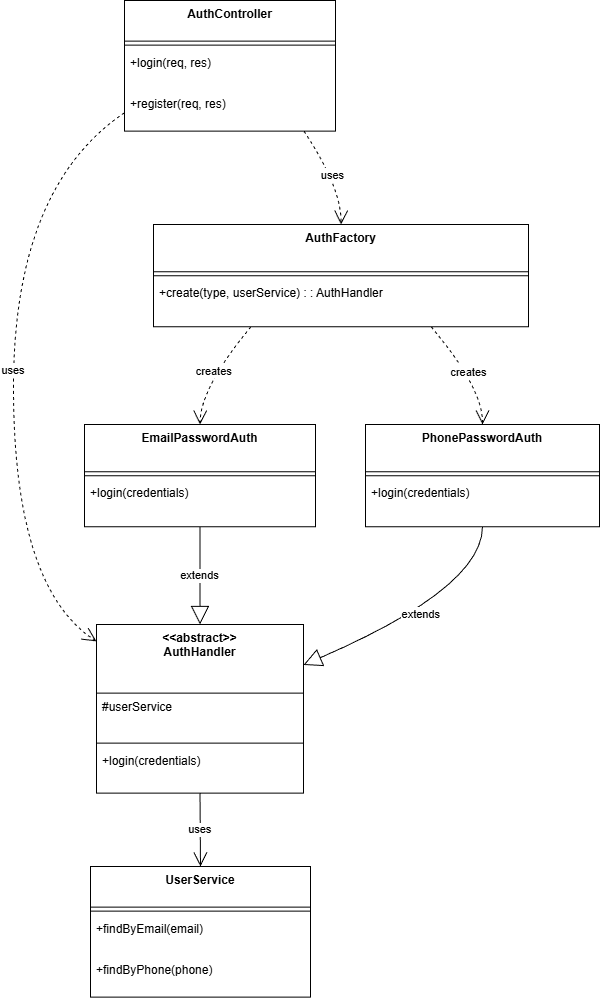

The diagram above was exported from draw.io. Its source (the exported page's mxGraphModel, read from the mxfile embedded in the PNG):
<mxGraphModel dx="1303" dy="659" grid="1" gridSize="10" guides="1" tooltips="1" connect="1" arrows="1" fold="1" page="1" pageScale="1" pageWidth="827" pageHeight="1169" math="0" shadow="0">
  <root>
    <mxCell id="0" />
    <mxCell id="1" parent="0" />
    <mxCell id="zoQrJwdxgtILmSZ0_rS_-1" parent="1" style="swimlane;fontStyle=1;align=center;verticalAlign=top;childLayout=stackLayout;horizontal=1;startSize=40.57142857142857;horizontalStack=0;resizeParent=1;resizeParentMax=0;resizeLast=0;collapsible=0;marginBottom=0;" value="AuthController" vertex="1">
      <mxGeometry height="130.57142857142856" width="211" x="131" y="20" as="geometry" />
    </mxCell>
    <mxCell id="zoQrJwdxgtILmSZ0_rS_-2" parent="zoQrJwdxgtILmSZ0_rS_-1" style="line;strokeWidth=1;fillColor=none;align=left;verticalAlign=middle;spacingTop=-1;spacingLeft=3;spacingRight=3;rotatable=0;labelPosition=right;points=[];portConstraint=eastwest;strokeColor=inherit;" vertex="1">
      <mxGeometry height="8" width="211" y="40.57142857142857" as="geometry" />
    </mxCell>
    <mxCell id="zoQrJwdxgtILmSZ0_rS_-3" parent="zoQrJwdxgtILmSZ0_rS_-1" style="text;strokeColor=none;fillColor=none;align=left;verticalAlign=top;spacingLeft=4;spacingRight=4;overflow=hidden;rotatable=0;points=[[0,0.5],[1,0.5]];portConstraint=eastwest;" value="+login(req, res)" vertex="1">
      <mxGeometry height="41" width="211" y="48.57142857142857" as="geometry" />
    </mxCell>
    <mxCell id="zoQrJwdxgtILmSZ0_rS_-4" parent="zoQrJwdxgtILmSZ0_rS_-1" style="text;strokeColor=none;fillColor=none;align=left;verticalAlign=top;spacingLeft=4;spacingRight=4;overflow=hidden;rotatable=0;points=[[0,0.5],[1,0.5]];portConstraint=eastwest;" value="+register(req, res)" vertex="1">
      <mxGeometry height="41" width="211" y="89.57142857142857" as="geometry" />
    </mxCell>
    <mxCell id="zoQrJwdxgtILmSZ0_rS_-5" parent="1" style="swimlane;fontStyle=1;align=center;verticalAlign=top;childLayout=stackLayout;horizontal=1;startSize=47.2;horizontalStack=0;resizeParent=1;resizeParentMax=0;resizeLast=0;collapsible=0;marginBottom=0;" value="AuthFactory" vertex="1">
      <mxGeometry height="102.2" width="375" x="160" y="244" as="geometry" />
    </mxCell>
    <mxCell id="zoQrJwdxgtILmSZ0_rS_-6" parent="zoQrJwdxgtILmSZ0_rS_-5" style="line;strokeWidth=1;fillColor=none;align=left;verticalAlign=middle;spacingTop=-1;spacingLeft=3;spacingRight=3;rotatable=0;labelPosition=right;points=[];portConstraint=eastwest;strokeColor=inherit;" vertex="1">
      <mxGeometry height="8" width="375" y="47.2" as="geometry" />
    </mxCell>
    <mxCell id="zoQrJwdxgtILmSZ0_rS_-7" parent="zoQrJwdxgtILmSZ0_rS_-5" style="text;strokeColor=none;fillColor=none;align=left;verticalAlign=top;spacingLeft=4;spacingRight=4;overflow=hidden;rotatable=0;points=[[0,0.5],[1,0.5]];portConstraint=eastwest;" value="+create(type, userService) : : AuthHandler" vertex="1">
      <mxGeometry height="47" width="375" y="55.2" as="geometry" />
    </mxCell>
    <mxCell id="zoQrJwdxgtILmSZ0_rS_-8" parent="1" style="swimlane;fontStyle=1;align=center;verticalAlign=top;childLayout=stackLayout;horizontal=1;startSize=68.57142857142857;horizontalStack=0;resizeParent=1;resizeParentMax=0;resizeLast=0;collapsible=0;marginBottom=0;" value="&lt;&lt;abstract&gt;&gt;&#10;AuthHandler" vertex="1">
      <mxGeometry height="168.57142857142856" width="207" x="103" y="644" as="geometry" />
    </mxCell>
    <mxCell id="zoQrJwdxgtILmSZ0_rS_-9" parent="zoQrJwdxgtILmSZ0_rS_-8" style="text;strokeColor=none;fillColor=none;align=left;verticalAlign=top;spacingLeft=4;spacingRight=4;overflow=hidden;rotatable=0;points=[[0,0.5],[1,0.5]];portConstraint=eastwest;" value="#userService" vertex="1">
      <mxGeometry height="46" width="207" y="68.57142857142857" as="geometry" />
    </mxCell>
    <mxCell id="zoQrJwdxgtILmSZ0_rS_-10" parent="zoQrJwdxgtILmSZ0_rS_-8" style="line;strokeWidth=1;fillColor=none;align=left;verticalAlign=middle;spacingTop=-1;spacingLeft=3;spacingRight=3;rotatable=0;labelPosition=right;points=[];portConstraint=eastwest;strokeColor=inherit;" vertex="1">
      <mxGeometry height="8" width="207" y="114.57142857142857" as="geometry" />
    </mxCell>
    <mxCell id="zoQrJwdxgtILmSZ0_rS_-11" parent="zoQrJwdxgtILmSZ0_rS_-8" style="text;strokeColor=none;fillColor=none;align=left;verticalAlign=top;spacingLeft=4;spacingRight=4;overflow=hidden;rotatable=0;points=[[0,0.5],[1,0.5]];portConstraint=eastwest;" value="+login(credentials)" vertex="1">
      <mxGeometry height="46" width="207" y="122.57142857142857" as="geometry" />
    </mxCell>
    <mxCell id="zoQrJwdxgtILmSZ0_rS_-12" parent="1" style="swimlane;fontStyle=1;align=center;verticalAlign=top;childLayout=stackLayout;horizontal=1;startSize=47.2;horizontalStack=0;resizeParent=1;resizeParentMax=0;resizeLast=0;collapsible=0;marginBottom=0;" value="EmailPasswordAuth" vertex="1">
      <mxGeometry height="102.2" width="231" x="91" y="444" as="geometry" />
    </mxCell>
    <mxCell id="zoQrJwdxgtILmSZ0_rS_-13" parent="zoQrJwdxgtILmSZ0_rS_-12" style="line;strokeWidth=1;fillColor=none;align=left;verticalAlign=middle;spacingTop=-1;spacingLeft=3;spacingRight=3;rotatable=0;labelPosition=right;points=[];portConstraint=eastwest;strokeColor=inherit;" vertex="1">
      <mxGeometry height="8" width="231" y="47.2" as="geometry" />
    </mxCell>
    <mxCell id="zoQrJwdxgtILmSZ0_rS_-14" parent="zoQrJwdxgtILmSZ0_rS_-12" style="text;strokeColor=none;fillColor=none;align=left;verticalAlign=top;spacingLeft=4;spacingRight=4;overflow=hidden;rotatable=0;points=[[0,0.5],[1,0.5]];portConstraint=eastwest;" value="+login(credentials)" vertex="1">
      <mxGeometry height="47" width="231" y="55.2" as="geometry" />
    </mxCell>
    <mxCell id="zoQrJwdxgtILmSZ0_rS_-15" parent="1" style="swimlane;fontStyle=1;align=center;verticalAlign=top;childLayout=stackLayout;horizontal=1;startSize=47.2;horizontalStack=0;resizeParent=1;resizeParentMax=0;resizeLast=0;collapsible=0;marginBottom=0;" value="PhonePasswordAuth" vertex="1">
      <mxGeometry height="102.2" width="234" x="372" y="444" as="geometry" />
    </mxCell>
    <mxCell id="zoQrJwdxgtILmSZ0_rS_-16" parent="zoQrJwdxgtILmSZ0_rS_-15" style="line;strokeWidth=1;fillColor=none;align=left;verticalAlign=middle;spacingTop=-1;spacingLeft=3;spacingRight=3;rotatable=0;labelPosition=right;points=[];portConstraint=eastwest;strokeColor=inherit;" vertex="1">
      <mxGeometry height="8" width="234" y="47.2" as="geometry" />
    </mxCell>
    <mxCell id="zoQrJwdxgtILmSZ0_rS_-17" parent="zoQrJwdxgtILmSZ0_rS_-15" style="text;strokeColor=none;fillColor=none;align=left;verticalAlign=top;spacingLeft=4;spacingRight=4;overflow=hidden;rotatable=0;points=[[0,0.5],[1,0.5]];portConstraint=eastwest;" value="+login(credentials)" vertex="1">
      <mxGeometry height="47" width="234" y="55.2" as="geometry" />
    </mxCell>
    <mxCell id="zoQrJwdxgtILmSZ0_rS_-18" parent="1" style="swimlane;fontStyle=1;align=center;verticalAlign=top;childLayout=stackLayout;horizontal=1;startSize=40.57142857142857;horizontalStack=0;resizeParent=1;resizeParentMax=0;resizeLast=0;collapsible=0;marginBottom=0;" value="UserService" vertex="1">
      <mxGeometry height="130.57142857142856" width="220" x="97" y="886" as="geometry" />
    </mxCell>
    <mxCell id="zoQrJwdxgtILmSZ0_rS_-19" parent="zoQrJwdxgtILmSZ0_rS_-18" style="line;strokeWidth=1;fillColor=none;align=left;verticalAlign=middle;spacingTop=-1;spacingLeft=3;spacingRight=3;rotatable=0;labelPosition=right;points=[];portConstraint=eastwest;strokeColor=inherit;" vertex="1">
      <mxGeometry height="8" width="220" y="40.57142857142857" as="geometry" />
    </mxCell>
    <mxCell id="zoQrJwdxgtILmSZ0_rS_-20" parent="zoQrJwdxgtILmSZ0_rS_-18" style="text;strokeColor=none;fillColor=none;align=left;verticalAlign=top;spacingLeft=4;spacingRight=4;overflow=hidden;rotatable=0;points=[[0,0.5],[1,0.5]];portConstraint=eastwest;" value="+findByEmail(email)" vertex="1">
      <mxGeometry height="41" width="220" y="48.57142857142857" as="geometry" />
    </mxCell>
    <mxCell id="zoQrJwdxgtILmSZ0_rS_-21" parent="zoQrJwdxgtILmSZ0_rS_-18" style="text;strokeColor=none;fillColor=none;align=left;verticalAlign=top;spacingLeft=4;spacingRight=4;overflow=hidden;rotatable=0;points=[[0,0.5],[1,0.5]];portConstraint=eastwest;" value="+findByPhone(phone)" vertex="1">
      <mxGeometry height="41" width="220" y="89.57142857142857" as="geometry" />
    </mxCell>
    <mxCell id="zoQrJwdxgtILmSZ0_rS_-22" edge="1" parent="1" source="zoQrJwdxgtILmSZ0_rS_-1" style="curved=1;dashed=1;startArrow=none;endArrow=open;endSize=12;exitX=0.85;exitY=1;entryX=0.5;entryY=0;rounded=0;" target="zoQrJwdxgtILmSZ0_rS_-5" value="uses">
      <mxGeometry relative="1" as="geometry">
        <Array as="points">
          <mxPoint x="348" y="207" />
        </Array>
      </mxGeometry>
    </mxCell>
    <mxCell id="zoQrJwdxgtILmSZ0_rS_-23" edge="1" parent="1" source="zoQrJwdxgtILmSZ0_rS_-1" style="curved=1;dashed=1;startArrow=none;endArrow=open;endSize=12;exitX=0;exitY=0.86;entryX=0;entryY=0.1;rounded=0;" target="zoQrJwdxgtILmSZ0_rS_-8" value="uses">
      <mxGeometry relative="1" as="geometry">
        <Array as="points">
          <mxPoint x="20" y="207" />
          <mxPoint x="20" y="607" />
        </Array>
      </mxGeometry>
    </mxCell>
    <mxCell id="zoQrJwdxgtILmSZ0_rS_-24" edge="1" parent="1" source="zoQrJwdxgtILmSZ0_rS_-5" style="curved=1;dashed=1;startArrow=none;endArrow=open;endSize=12;exitX=0.26;exitY=1;entryX=0.5;entryY=0;rounded=0;" target="zoQrJwdxgtILmSZ0_rS_-12" value="creates">
      <mxGeometry relative="1" as="geometry">
        <Array as="points">
          <mxPoint x="207" y="407" />
        </Array>
      </mxGeometry>
    </mxCell>
    <mxCell id="zoQrJwdxgtILmSZ0_rS_-25" edge="1" parent="1" source="zoQrJwdxgtILmSZ0_rS_-5" style="curved=1;dashed=1;startArrow=none;endArrow=open;endSize=12;exitX=0.74;exitY=1;entryX=0.5;entryY=0;rounded=0;" target="zoQrJwdxgtILmSZ0_rS_-15" value="creates">
      <mxGeometry relative="1" as="geometry">
        <Array as="points">
          <mxPoint x="489" y="407" />
        </Array>
      </mxGeometry>
    </mxCell>
    <mxCell id="zoQrJwdxgtILmSZ0_rS_-26" edge="1" parent="1" source="zoQrJwdxgtILmSZ0_rS_-12" style="curved=1;startArrow=none;endArrow=block;endSize=16;endFill=0;exitX=0.5;exitY=1;entryX=0.5;entryY=0;rounded=0;" target="zoQrJwdxgtILmSZ0_rS_-8" value="extends">
      <mxGeometry relative="1" as="geometry">
        <Array as="points" />
      </mxGeometry>
    </mxCell>
    <mxCell id="zoQrJwdxgtILmSZ0_rS_-27" edge="1" parent="1" source="zoQrJwdxgtILmSZ0_rS_-15" style="curved=1;startArrow=none;endArrow=block;endSize=16;endFill=0;exitX=0.5;exitY=1;entryX=1;entryY=0.24;rounded=0;" target="zoQrJwdxgtILmSZ0_rS_-8" value="extends">
      <mxGeometry relative="1" as="geometry">
        <Array as="points">
          <mxPoint x="489" y="607" />
        </Array>
      </mxGeometry>
    </mxCell>
    <mxCell id="zoQrJwdxgtILmSZ0_rS_-28" edge="1" parent="1" source="zoQrJwdxgtILmSZ0_rS_-8" style="curved=1;startArrow=none;endArrow=open;endSize=12;exitX=0.5;exitY=1;entryX=0.5;entryY=0;rounded=0;" target="zoQrJwdxgtILmSZ0_rS_-18" value="uses">
      <mxGeometry relative="1" as="geometry">
        <Array as="points" />
      </mxGeometry>
    </mxCell>
  </root>
</mxGraphModel>